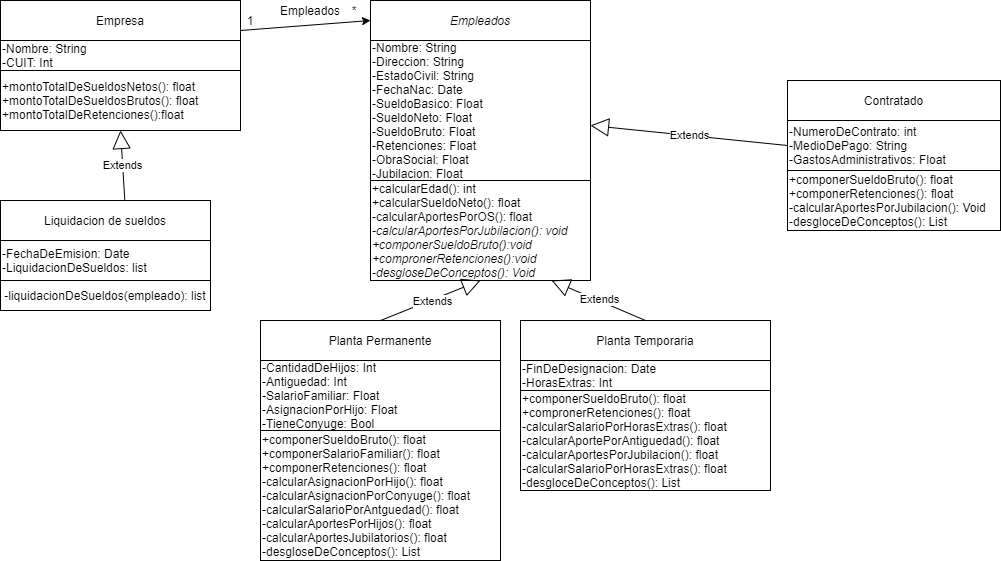

The diagram above was exported from draw.io. Its source (the exported page's mxGraphModel, read from the mxfile embedded in the PNG):
<mxGraphModel dx="1422" dy="794" grid="1" gridSize="10" guides="1" tooltips="1" connect="1" arrows="1" fold="1" page="1" pageScale="1" pageWidth="827" pageHeight="1169" math="0" shadow="0">
  <root>
    <mxCell id="WIyWlLk6GJQsqaUBKTNV-0" />
    <mxCell id="WIyWlLk6GJQsqaUBKTNV-1" parent="WIyWlLk6GJQsqaUBKTNV-0" />
    <mxCell id="ubQ27dq8ZYrcH2Umgamy-7" value="Empresa" style="rounded=0;whiteSpace=wrap;html=1;" parent="WIyWlLk6GJQsqaUBKTNV-1" vertex="1">
      <mxGeometry x="40" width="240" height="40" as="geometry" />
    </mxCell>
    <mxCell id="ubQ27dq8ZYrcH2Umgamy-8" value="-Nombre: String&lt;br&gt;-CUIT: Int" style="rounded=0;whiteSpace=wrap;html=1;align=left;" parent="WIyWlLk6GJQsqaUBKTNV-1" vertex="1">
      <mxGeometry x="40" y="40" width="240" height="30" as="geometry" />
    </mxCell>
    <mxCell id="ubQ27dq8ZYrcH2Umgamy-12" value="&lt;i&gt;Empleados&lt;/i&gt;" style="rounded=0;whiteSpace=wrap;html=1;" parent="WIyWlLk6GJQsqaUBKTNV-1" vertex="1">
      <mxGeometry x="410" width="220" height="40" as="geometry" />
    </mxCell>
    <mxCell id="ubQ27dq8ZYrcH2Umgamy-14" value="" style="endArrow=classic;html=1;entryX=0;entryY=0.5;entryDx=0;entryDy=0;exitX=1;exitY=0.75;exitDx=0;exitDy=0;" parent="WIyWlLk6GJQsqaUBKTNV-1" source="ubQ27dq8ZYrcH2Umgamy-7" target="ubQ27dq8ZYrcH2Umgamy-12" edge="1">
      <mxGeometry width="50" height="50" relative="1" as="geometry">
        <mxPoint x="240" y="70" as="sourcePoint" />
        <mxPoint x="290" y="20" as="targetPoint" />
        <Array as="points" />
      </mxGeometry>
    </mxCell>
    <mxCell id="ubQ27dq8ZYrcH2Umgamy-15" value="Empleados&lt;br&gt;" style="text;html=1;strokeColor=none;fillColor=none;align=center;verticalAlign=middle;whiteSpace=wrap;rounded=0;" parent="WIyWlLk6GJQsqaUBKTNV-1" vertex="1">
      <mxGeometry x="330" width="40" height="20" as="geometry" />
    </mxCell>
    <mxCell id="ubQ27dq8ZYrcH2Umgamy-16" value="*" style="text;html=1;strokeColor=none;fillColor=none;align=center;verticalAlign=middle;whiteSpace=wrap;rounded=0;" parent="WIyWlLk6GJQsqaUBKTNV-1" vertex="1">
      <mxGeometry x="374" width="40" height="20" as="geometry" />
    </mxCell>
    <mxCell id="ubQ27dq8ZYrcH2Umgamy-17" value="1" style="text;html=1;strokeColor=none;fillColor=none;align=center;verticalAlign=middle;whiteSpace=wrap;rounded=0;" parent="WIyWlLk6GJQsqaUBKTNV-1" vertex="1">
      <mxGeometry x="270" y="10" width="40" height="20" as="geometry" />
    </mxCell>
    <mxCell id="ubQ27dq8ZYrcH2Umgamy-23" value="-Nombre: String&lt;br&gt;-Direccion: String&lt;br&gt;-EstadoCivil: String&lt;br&gt;-FechaNac: Date&lt;br&gt;-SueldoBasico: Float&lt;br&gt;-SueldoNeto: Float&lt;br&gt;-SueldoBruto: Float&lt;br&gt;-Retenciones: Float&lt;br&gt;-ObraSocial: Float&lt;br&gt;-Jubilacion: Float" style="rounded=0;whiteSpace=wrap;html=1;align=left;" parent="WIyWlLk6GJQsqaUBKTNV-1" vertex="1">
      <mxGeometry x="410" y="40" width="220" height="140" as="geometry" />
    </mxCell>
    <mxCell id="ubQ27dq8ZYrcH2Umgamy-29" value="+calcularEdad(): int&lt;br&gt;+calcularSueldoNeto(): float&lt;br&gt;-calcularAportesPorOS(): float&lt;br&gt;&lt;i&gt;-calcularAportesPorJubilacion(): void&lt;/i&gt;&lt;br&gt;&lt;i&gt;+componerSueldoBruto():void&lt;/i&gt;&lt;br&gt;&lt;i&gt;+compronerRetenciones():void&lt;/i&gt;&lt;br&gt;&lt;i&gt;-desgloseDeConceptos(): Void&lt;/i&gt;" style="rounded=0;whiteSpace=wrap;html=1;align=left;" parent="WIyWlLk6GJQsqaUBKTNV-1" vertex="1">
      <mxGeometry x="410" y="180" width="220" height="100" as="geometry" />
    </mxCell>
    <mxCell id="ubQ27dq8ZYrcH2Umgamy-30" value="Planta Temporaria" style="rounded=0;whiteSpace=wrap;html=1;" parent="WIyWlLk6GJQsqaUBKTNV-1" vertex="1">
      <mxGeometry x="560" y="320" width="250" height="40" as="geometry" />
    </mxCell>
    <mxCell id="ubQ27dq8ZYrcH2Umgamy-31" value="Planta Permanente" style="rounded=0;whiteSpace=wrap;html=1;" parent="WIyWlLk6GJQsqaUBKTNV-1" vertex="1">
      <mxGeometry x="300" y="320" width="240" height="40" as="geometry" />
    </mxCell>
    <mxCell id="ubQ27dq8ZYrcH2Umgamy-33" value="Extends" style="endArrow=block;endSize=16;endFill=0;html=1;exitX=0.5;exitY=0;exitDx=0;exitDy=0;entryX=0.5;entryY=1;entryDx=0;entryDy=0;" parent="WIyWlLk6GJQsqaUBKTNV-1" source="ubQ27dq8ZYrcH2Umgamy-31" target="ubQ27dq8ZYrcH2Umgamy-29" edge="1">
      <mxGeometry x="0.0158" y="-2" width="160" relative="1" as="geometry">
        <mxPoint x="320" y="230" as="sourcePoint" />
        <mxPoint x="480" y="230" as="targetPoint" />
        <mxPoint as="offset" />
      </mxGeometry>
    </mxCell>
    <mxCell id="ubQ27dq8ZYrcH2Umgamy-34" value="Extends" style="endArrow=block;endSize=16;endFill=0;html=1;exitX=0.5;exitY=0;exitDx=0;exitDy=0;entryX=0.823;entryY=1;entryDx=0;entryDy=0;entryPerimeter=0;" parent="WIyWlLk6GJQsqaUBKTNV-1" source="ubQ27dq8ZYrcH2Umgamy-30" target="ubQ27dq8ZYrcH2Umgamy-29" edge="1">
      <mxGeometry x="-0.0124" y="-1" width="160" relative="1" as="geometry">
        <mxPoint x="320" y="230" as="sourcePoint" />
        <mxPoint x="480" y="230" as="targetPoint" />
        <Array as="points" />
        <mxPoint as="offset" />
      </mxGeometry>
    </mxCell>
    <mxCell id="ubQ27dq8ZYrcH2Umgamy-35" value="-CantidadDeHijos: Int&lt;br&gt;-Antiguedad: Int&lt;br&gt;-SalarioFamiliar: Float&lt;br&gt;-AsignacionPorHijo: Float&lt;br&gt;-TieneConyuge: Bool" style="rounded=0;whiteSpace=wrap;html=1;align=left;" parent="WIyWlLk6GJQsqaUBKTNV-1" vertex="1">
      <mxGeometry x="300" y="360" width="240" height="70" as="geometry" />
    </mxCell>
    <mxCell id="ubQ27dq8ZYrcH2Umgamy-36" value="-FinDeDesignacion: Date&lt;br&gt;-HorasExtras: Int" style="rounded=0;whiteSpace=wrap;html=1;align=left;" parent="WIyWlLk6GJQsqaUBKTNV-1" vertex="1">
      <mxGeometry x="560" y="360" width="250" height="30" as="geometry" />
    </mxCell>
    <mxCell id="ubQ27dq8ZYrcH2Umgamy-37" value="+componerSueldoBruto(): float&lt;br&gt;+componerSalarioFamiliar(): float&amp;nbsp;&lt;br&gt;+componerRetenciones(): float&lt;br&gt;-calcularAsignacionPorHijo(): float&lt;br&gt;-calcularAsignacionPorConyuge(): float&lt;br&gt;-calcularSalarioPorAntguedad(): float&lt;br&gt;-calcularAportesPorHijos(): float&lt;br&gt;-calcularAportesJubilatorios(): float&lt;br&gt;-desgloseDeConceptos(): List&amp;nbsp;" style="rounded=0;whiteSpace=wrap;html=1;align=left;" parent="WIyWlLk6GJQsqaUBKTNV-1" vertex="1">
      <mxGeometry x="300" y="430" width="240" height="130" as="geometry" />
    </mxCell>
    <mxCell id="ubQ27dq8ZYrcH2Umgamy-40" value="+componerSueldoBruto(): float&amp;nbsp;&lt;br&gt;+compronerRetenciones(): float&lt;br&gt;-calcularSalarioPorHorasExtras(): float&lt;br&gt;-calcularAportePorAntiguedad(): float&lt;br&gt;-calcularAportesPorJubilacion(): float&lt;br&gt;-calcularSalarioPorHorasExtras(): float&lt;br&gt;-desgloceDeConceptos(): List&amp;nbsp;" style="rounded=0;whiteSpace=wrap;html=1;align=left;" parent="WIyWlLk6GJQsqaUBKTNV-1" vertex="1">
      <mxGeometry x="560" y="390" width="250" height="100" as="geometry" />
    </mxCell>
    <mxCell id="ubQ27dq8ZYrcH2Umgamy-45" value="+montoTotalDeSueldosNetos(): float&lt;br&gt;+montoTotalDeSueldosBrutos(): float&lt;br&gt;+montoTotalDeRetenciones():float" style="rounded=0;whiteSpace=wrap;html=1;align=left;" parent="WIyWlLk6GJQsqaUBKTNV-1" vertex="1">
      <mxGeometry x="40" y="70" width="240" height="60" as="geometry" />
    </mxCell>
    <mxCell id="ubQ27dq8ZYrcH2Umgamy-50" value="Extends" style="endArrow=block;endSize=16;endFill=0;html=1;entryX=0.5;entryY=1;entryDx=0;entryDy=0;exitX=0.592;exitY=0;exitDx=0;exitDy=0;exitPerimeter=0;" parent="WIyWlLk6GJQsqaUBKTNV-1" source="ubQ27dq8ZYrcH2Umgamy-59" target="ubQ27dq8ZYrcH2Umgamy-45" edge="1">
      <mxGeometry width="160" relative="1" as="geometry">
        <mxPoint x="160" y="198.67999999999995" as="sourcePoint" />
        <mxPoint x="260" y="179" as="targetPoint" />
      </mxGeometry>
    </mxCell>
    <mxCell id="ubQ27dq8ZYrcH2Umgamy-59" value="Liquidacion de sueldos" style="rounded=0;whiteSpace=wrap;html=1;" parent="WIyWlLk6GJQsqaUBKTNV-1" vertex="1">
      <mxGeometry x="40" y="200" width="210" height="40" as="geometry" />
    </mxCell>
    <mxCell id="ubQ27dq8ZYrcH2Umgamy-60" value="-FechaDeEmision: Date&lt;br&gt;-LiquidacionDeSueldos: list" style="rounded=0;whiteSpace=wrap;html=1;align=left;" parent="WIyWlLk6GJQsqaUBKTNV-1" vertex="1">
      <mxGeometry x="40" y="240" width="210" height="40" as="geometry" />
    </mxCell>
    <mxCell id="6EFalT7_3c3-7XpRKP5q-0" value="-liquidacionDeSueldos(empleado): list" style="rounded=0;whiteSpace=wrap;html=1;" parent="WIyWlLk6GJQsqaUBKTNV-1" vertex="1">
      <mxGeometry x="40" y="280" width="210" height="30" as="geometry" />
    </mxCell>
    <mxCell id="0lhsr_BKBg1SCRbVX0UG-0" value="Contratado" style="rounded=0;whiteSpace=wrap;html=1;" parent="WIyWlLk6GJQsqaUBKTNV-1" vertex="1">
      <mxGeometry x="827" y="80" width="213" height="40" as="geometry" />
    </mxCell>
    <mxCell id="0lhsr_BKBg1SCRbVX0UG-1" value="Extends" style="endArrow=block;endSize=16;endFill=0;html=1;exitX=0;exitY=0.5;exitDx=0;exitDy=0;entryX=1;entryY=0.607;entryDx=0;entryDy=0;entryPerimeter=0;" parent="WIyWlLk6GJQsqaUBKTNV-1" source="0lhsr_BKBg1SCRbVX0UG-2" target="ubQ27dq8ZYrcH2Umgamy-23" edge="1">
      <mxGeometry width="160" relative="1" as="geometry">
        <mxPoint x="820" y="150" as="sourcePoint" />
        <mxPoint x="660" y="125" as="targetPoint" />
      </mxGeometry>
    </mxCell>
    <mxCell id="0lhsr_BKBg1SCRbVX0UG-2" value="-NumeroDeContrato: int&lt;br&gt;-MedioDePago: String&lt;br&gt;-GastosAdministrativos: Float" style="rounded=0;whiteSpace=wrap;html=1;align=left;" parent="WIyWlLk6GJQsqaUBKTNV-1" vertex="1">
      <mxGeometry x="827" y="120" width="213" height="50" as="geometry" />
    </mxCell>
    <mxCell id="0lhsr_BKBg1SCRbVX0UG-3" value="+componerSueldoBruto(): float&lt;br&gt;+componerRetenciones(): float&lt;br&gt;-calcularAportesPorJubilacion(): Void&lt;br&gt;-desgloceDeConceptos(): List" style="rounded=0;whiteSpace=wrap;html=1;align=left;" parent="WIyWlLk6GJQsqaUBKTNV-1" vertex="1">
      <mxGeometry x="827" y="170" width="213" height="60" as="geometry" />
    </mxCell>
  </root>
</mxGraphModel>